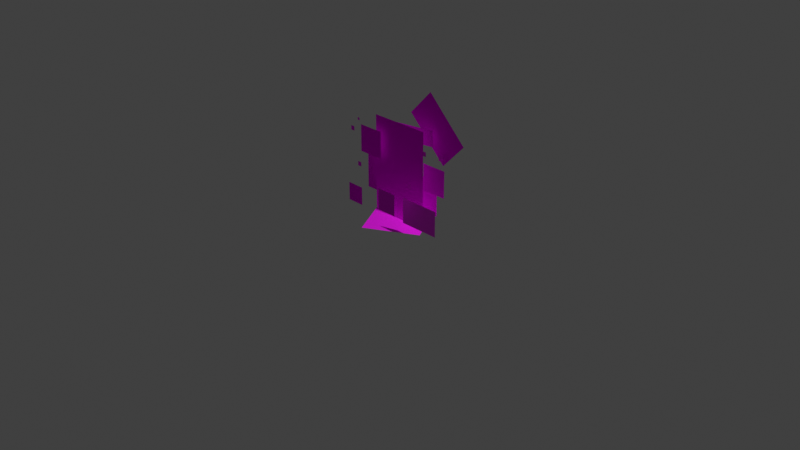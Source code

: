 # Source: file-v2-type2-forusdz.blend  (saved by Blender 4.1.24; exported with 4.5.12 LTS)
import bpy
from mathutils import Matrix  # noqa: F401  (used for matrix-valued properties, if any)

bpy.ops.wm.read_factory_settings(use_empty=True)
scene = bpy.context.scene
scene.name = 'Scene'

# ---- collections
col_collection = bpy.data.collections.new('Collection'); scene.collection.children.link(col_collection)

# ---- images (referenced by path relative to the original .blend; pixels are not part of the script)
import os
ASSET_DIR = os.environ.get("B2B_ASSET_DIR", "")  # directory of the original .blend (textures are referenced by path, not embedded)
HERE = os.path.dirname(os.path.abspath(__file__))  # packed textures are extracted next to this script under _unpacked/

def load_image(name, relpath, width, height, colorspace="sRGB"):
    """Load a texture the original file referenced (path relative to the .blend, or extracted next to this script)."""
    p = next((c for c in (os.path.join(HERE, relpath), os.path.join(ASSET_DIR, relpath)) if relpath and os.path.exists(c)), "")
    if p:
        img = bpy.data.images.load(p, check_existing=True)
        img.name = name
    else:  # same state as the original file: an image datablock whose file is absent (Cycles renders it pink)
        img = bpy.data.images.new(name, width, height)
        img.source = "FILE"
        img.filepath = "//" + (relpath or name)
    img.colorspace_settings.name = colorspace
    return img
img_poster_png_001 = load_image('poster.png.001', 'poster.png', 1024, 1024, 'sRGB')
img_name_png = load_image('name.png', 'name.png', 1024, 1024, 'sRGB')
img_asset_6_3x_png = load_image('Asset 6@3x.png', 'textures/3x/Asset 6@3x.png', 1024, 1024, 'sRGB')
img_trait1_png = load_image('trait1.png', 'trait-pngs/trait1.png', 1024, 1024, 'sRGB')
img_trait2_png = load_image('trait2.png', 'trait-pngs/trait2.png', 1024, 1024, 'sRGB')
img_trait3_png = load_image('trait3.png', 'trait-pngs/trait3.png', 1024, 1024, 'sRGB')
img_trait4_png = load_image('trait4.png', 'trait-pngs/trait4.png', 1024, 1024, 'sRGB')
img_asset_4_3x_png = load_image('Asset 4@3x.png', 'textures/3x/Asset 4@3x.png', 1024, 1024, 'sRGB')
img_asset_10_3x_png = load_image('Asset 10@3x.png', 'textures/3x/Asset 10@3x.png', 1024, 1024, 'sRGB')
img_asset_7_3x_png_001 = load_image('Asset 7@3x.png.001', 'textures/3x/Asset 7@3x.png', 1024, 1024, 'sRGB')
img_asset_8_3x_png = load_image('Asset 8@3x.png', 'textures/3x/Asset 8@3x.png', 1024, 1024, 'sRGB')
img_asset_9_3x_png = load_image('Asset 9@3x.png', 'textures/3x/Asset 9@3x.png', 1024, 1024, 'sRGB')
img_asset_11_3x_png = load_image('Asset 11@3x.png', 'textures/3x/Asset 11@3x.png', 1024, 1024, 'sRGB')

# ---- materials (node trees are filled in below, after node groups)
mat_postermaterial = bpy.data.materials.new('PosterMaterial')
mat_name = bpy.data.materials.new('name')
mat_floormaterial = bpy.data.materials.new('FloorMaterial')
mat_floormaterial.surface_render_method = 'BLENDED'
mat_floormaterial.blend_method = 'BLEND'
mat_floormaterial.use_transparent_shadow = False
mat_trait1 = bpy.data.materials.new('trait1')
mat_trait1.surface_render_method = 'BLENDED'
mat_trait1.blend_method = 'BLEND'
mat_trait2 = bpy.data.materials.new('trait2')
mat_trait3 = bpy.data.materials.new('trait3')
mat_trait4 = bpy.data.materials.new('trait4')
mat_trait4.surface_render_method = 'BLENDED'
mat_trait4.blend_method = 'BLEND'
mat_obj1 = bpy.data.materials.new('obj1')
mat_obj1.use_transparent_shadow = False
mat_obj2 = bpy.data.materials.new('obj2')
mat_obj2.use_transparent_shadow = False
mat_reddot = bpy.data.materials.new('reddot')
mat_yellowdot = bpy.data.materials.new('yellowdot')
mat_bluedot = bpy.data.materials.new('bluedot')
mat_obj4 = bpy.data.materials.new('obj4')
mat_obj4.use_transparent_shadow = False

# ---- material node trees
mat_postermaterial.use_nodes = True; mat_postermaterial.node_tree.nodes.clear()
_N = mat_postermaterial.node_tree.nodes; _L = mat_postermaterial.node_tree.links
n0 = _N.new('ShaderNodeOutputMaterial'); n0.name = 'Material Output'; n0.location = (472, 302)
n0.target = 'CYCLES'
n1 = _N.new('ShaderNodeBsdfPrincipled'); n1.name = 'Principled BSDF'; n1.location = (163, 355)
n1.inputs[2].default_value = 1.0
n1.inputs[13].default_value = 0.0
n1.inputs[25].default_value = 1.0
n2 = _N.new('ShaderNodeTexImage'); n2.name = 'Image Texture'; n2.location = (-180, 260)
n2.image = img_poster_png_001
n3 = _N.new('ShaderNodeOutputMaterial'); n3.name = 'Material Output.001'; n3.location = (0, 0)
n3.target = 'EEVEE'
n4 = _N.new('ShaderNodeMixShader'); n4.name = 'Mix Shader'; n4.location = (0, 0)
n4.label = 'Disable Shadow'
n4.hide = True
n5 = _N.new('ShaderNodeLightPath'); n5.name = 'Light Path'; n5.location = (0, 0)
n5.hide = True
n6 = _N.new('ShaderNodeBsdfTransparent'); n6.name = 'Transparent BSDF'; n6.location = (0, 0)
n6.hide = True
_L.new(n1.outputs[0], n0.inputs[0])
_L.new(n2.outputs[0], n1.inputs[0])
_L.new(n2.outputs[1], n1.inputs[4])
_L.new(n1.outputs[0], n4.inputs[1])
_L.new(n4.outputs[0], n3.inputs[0])
_L.new(n5.outputs[1], n4.inputs[0])
_L.new(n6.outputs[0], n4.inputs[2])
n0.is_active_output = True
mat_name.use_nodes = True; mat_name.node_tree.nodes.clear()
_N = mat_name.node_tree.nodes; _L = mat_name.node_tree.links
n0 = _N.new('ShaderNodeOutputMaterial'); n0.name = 'Material Output'; n0.location = (300, 300)
n0.target = 'CYCLES'
n1 = _N.new('ShaderNodeBsdfPrincipled'); n1.name = 'Principled BSDF'; n1.location = (10, 300)
n1.inputs[2].default_value = 1.0
n2 = _N.new('ShaderNodeTexImage'); n2.name = 'Image Texture'; n2.location = (-280, 260)
n2.image = img_name_png
n3 = _N.new('ShaderNodeOutputMaterial'); n3.name = 'Material Output.001'; n3.location = (0, 0)
n3.target = 'EEVEE'
n4 = _N.new('ShaderNodeMixShader'); n4.name = 'Mix Shader'; n4.location = (0, 0)
n4.label = 'Disable Shadow'
n4.hide = True
n5 = _N.new('ShaderNodeLightPath'); n5.name = 'Light Path'; n5.location = (0, 0)
n5.hide = True
n6 = _N.new('ShaderNodeBsdfTransparent'); n6.name = 'Transparent BSDF'; n6.location = (0, 0)
n6.hide = True
_L.new(n1.outputs[0], n0.inputs[0])
_L.new(n2.outputs[0], n1.inputs[0])
_L.new(n2.outputs[1], n1.inputs[4])
_L.new(n1.outputs[0], n4.inputs[1])
_L.new(n4.outputs[0], n3.inputs[0])
_L.new(n5.outputs[1], n4.inputs[0])
_L.new(n6.outputs[0], n4.inputs[2])
n0.is_active_output = True
mat_floormaterial.use_nodes = True; mat_floormaterial.node_tree.nodes.clear()
_N = mat_floormaterial.node_tree.nodes; _L = mat_floormaterial.node_tree.links
n0 = _N.new('ShaderNodeBsdfPrincipled'); n0.name = 'Principled BSDF'; n0.location = (10, 300)
n0.inputs[2].default_value = 1.0
n1 = _N.new('ShaderNodeOutputMaterial'); n1.name = 'Material Output'; n1.location = (300, 300)
n2 = _N.new('ShaderNodeTexImage'); n2.name = 'Image Texture'; n2.location = (-280, 260)
n2.image = img_asset_6_3x_png
_L.new(n0.outputs[0], n1.inputs[0])
_L.new(n2.outputs[0], n0.inputs[0])
_L.new(n2.outputs[1], n0.inputs[4])
n1.is_active_output = True
mat_trait1.use_nodes = True; mat_trait1.node_tree.nodes.clear()
_N = mat_trait1.node_tree.nodes; _L = mat_trait1.node_tree.links
n0 = _N.new('ShaderNodeBsdfPrincipled'); n0.name = 'Principled BSDF'; n0.location = (10, 300)
n0.inputs[2].default_value = 1.0
n0.inputs[13].default_value = 0.0
n0.inputs[25].default_value = 1.0
n1 = _N.new('ShaderNodeOutputMaterial'); n1.name = 'Material Output'; n1.location = (300, 300)
n1.target = 'CYCLES'
n2 = _N.new('ShaderNodeTexImage'); n2.name = 'Image Texture'; n2.location = (-280, 260)
n2.image = img_trait1_png
n3 = _N.new('ShaderNodeOutputMaterial'); n3.name = 'Material Output.001'; n3.location = (0, 0)
n3.target = 'EEVEE'
n4 = _N.new('ShaderNodeMixShader'); n4.name = 'Mix Shader'; n4.location = (0, 0)
n4.label = 'Disable Shadow'
n4.hide = True
n5 = _N.new('ShaderNodeLightPath'); n5.name = 'Light Path'; n5.location = (0, 0)
n5.hide = True
n6 = _N.new('ShaderNodeBsdfTransparent'); n6.name = 'Transparent BSDF'; n6.location = (0, 0)
n6.hide = True
_L.new(n0.outputs[0], n1.inputs[0])
_L.new(n2.outputs[0], n0.inputs[0])
_L.new(n2.outputs[1], n0.inputs[4])
_L.new(n0.outputs[0], n4.inputs[1])
_L.new(n4.outputs[0], n3.inputs[0])
_L.new(n5.outputs[1], n4.inputs[0])
_L.new(n6.outputs[0], n4.inputs[2])
n1.is_active_output = True
mat_trait2.use_nodes = True; mat_trait2.node_tree.nodes.clear()
_N = mat_trait2.node_tree.nodes; _L = mat_trait2.node_tree.links
n0 = _N.new('ShaderNodeBsdfPrincipled'); n0.name = 'Principled BSDF'; n0.location = (10, 300)
n0.inputs[2].default_value = 1.0
n1 = _N.new('ShaderNodeOutputMaterial'); n1.name = 'Material Output'; n1.location = (300, 300)
n1.target = 'CYCLES'
n2 = _N.new('ShaderNodeTexImage'); n2.name = 'Image Texture'; n2.location = (-280, 260)
n2.image = img_trait2_png
n3 = _N.new('ShaderNodeOutputMaterial'); n3.name = 'Material Output.001'; n3.location = (0, 0)
n3.target = 'EEVEE'
n4 = _N.new('ShaderNodeMixShader'); n4.name = 'Mix Shader'; n4.location = (0, 0)
n4.label = 'Disable Shadow'
n4.hide = True
n5 = _N.new('ShaderNodeLightPath'); n5.name = 'Light Path'; n5.location = (0, 0)
n5.hide = True
n6 = _N.new('ShaderNodeBsdfTransparent'); n6.name = 'Transparent BSDF'; n6.location = (0, 0)
n6.hide = True
_L.new(n0.outputs[0], n1.inputs[0])
_L.new(n2.outputs[0], n0.inputs[0])
_L.new(n2.outputs[1], n0.inputs[4])
_L.new(n0.outputs[0], n4.inputs[1])
_L.new(n4.outputs[0], n3.inputs[0])
_L.new(n5.outputs[1], n4.inputs[0])
_L.new(n6.outputs[0], n4.inputs[2])
n1.is_active_output = True
mat_trait3.use_nodes = True; mat_trait3.node_tree.nodes.clear()
_N = mat_trait3.node_tree.nodes; _L = mat_trait3.node_tree.links
n0 = _N.new('ShaderNodeBsdfPrincipled'); n0.name = 'Principled BSDF'; n0.location = (10, 300)
n0.inputs[2].default_value = 1.0
n1 = _N.new('ShaderNodeOutputMaterial'); n1.name = 'Material Output'; n1.location = (300, 300)
n1.target = 'CYCLES'
n2 = _N.new('ShaderNodeTexImage'); n2.name = 'Image Texture'; n2.location = (-280, 260)
n2.image = img_trait3_png
n3 = _N.new('ShaderNodeOutputMaterial'); n3.name = 'Material Output.001'; n3.location = (0, 0)
n3.target = 'EEVEE'
n4 = _N.new('ShaderNodeMixShader'); n4.name = 'Mix Shader'; n4.location = (0, 0)
n4.label = 'Disable Shadow'
n4.hide = True
n5 = _N.new('ShaderNodeLightPath'); n5.name = 'Light Path'; n5.location = (0, 0)
n5.hide = True
n6 = _N.new('ShaderNodeBsdfTransparent'); n6.name = 'Transparent BSDF'; n6.location = (0, 0)
n6.hide = True
_L.new(n0.outputs[0], n1.inputs[0])
_L.new(n2.outputs[0], n0.inputs[0])
_L.new(n2.outputs[1], n0.inputs[4])
_L.new(n0.outputs[0], n4.inputs[1])
_L.new(n4.outputs[0], n3.inputs[0])
_L.new(n5.outputs[1], n4.inputs[0])
_L.new(n6.outputs[0], n4.inputs[2])
n1.is_active_output = True
mat_trait4.use_nodes = True; mat_trait4.node_tree.nodes.clear()
_N = mat_trait4.node_tree.nodes; _L = mat_trait4.node_tree.links
n0 = _N.new('ShaderNodeBsdfPrincipled'); n0.name = 'Principled BSDF'; n0.location = (10, 300)
n0.inputs[2].default_value = 1.0
n0.inputs[13].default_value = 0.0
n0.inputs[20].default_value = 0.0
n0.inputs[25].default_value = 0.0
n1 = _N.new('ShaderNodeOutputMaterial'); n1.name = 'Material Output'; n1.location = (300, 300)
n1.target = 'CYCLES'
n2 = _N.new('ShaderNodeTexImage'); n2.name = 'Image Texture'; n2.location = (-280, 260)
n2.image = img_trait4_png
n3 = _N.new('ShaderNodeOutputMaterial'); n3.name = 'Material Output.001'; n3.location = (0, 0)
n3.target = 'EEVEE'
n4 = _N.new('ShaderNodeMixShader'); n4.name = 'Mix Shader'; n4.location = (0, 0)
n4.label = 'Disable Shadow'
n4.hide = True
n5 = _N.new('ShaderNodeLightPath'); n5.name = 'Light Path'; n5.location = (0, 0)
n5.hide = True
n6 = _N.new('ShaderNodeBsdfTransparent'); n6.name = 'Transparent BSDF'; n6.location = (0, 0)
n6.hide = True
_L.new(n0.outputs[0], n1.inputs[0])
_L.new(n2.outputs[0], n0.inputs[0])
_L.new(n2.outputs[1], n0.inputs[4])
_L.new(n0.outputs[0], n4.inputs[1])
_L.new(n4.outputs[0], n3.inputs[0])
_L.new(n5.outputs[1], n4.inputs[0])
_L.new(n6.outputs[0], n4.inputs[2])
n1.is_active_output = True
mat_obj1.use_nodes = True; mat_obj1.node_tree.nodes.clear()
_N = mat_obj1.node_tree.nodes; _L = mat_obj1.node_tree.links
n0 = _N.new('ShaderNodeBsdfPrincipled'); n0.name = 'Principled BSDF'; n0.location = (10, 300)
n0.inputs[2].default_value = 1.0
n0.inputs[13].default_value = 0.0
n1 = _N.new('ShaderNodeOutputMaterial'); n1.name = 'Material Output'; n1.location = (300, 300)
n2 = _N.new('ShaderNodeTexImage'); n2.name = 'Image Texture'; n2.location = (-280, 260)
n2.image = img_asset_4_3x_png
_L.new(n0.outputs[0], n1.inputs[0])
_L.new(n2.outputs[0], n0.inputs[0])
_L.new(n2.outputs[1], n0.inputs[4])
n1.is_active_output = True
mat_obj2.use_nodes = True; mat_obj2.node_tree.nodes.clear()
_N = mat_obj2.node_tree.nodes; _L = mat_obj2.node_tree.links
n0 = _N.new('ShaderNodeBsdfPrincipled'); n0.name = 'Principled BSDF'; n0.location = (10, 300)
n1 = _N.new('ShaderNodeOutputMaterial'); n1.name = 'Material Output'; n1.location = (300, 300)
n2 = _N.new('ShaderNodeTexImage'); n2.name = 'Image Texture'; n2.location = (-280, 260)
n2.image = img_asset_10_3x_png
_L.new(n0.outputs[0], n1.inputs[0])
_L.new(n2.outputs[0], n0.inputs[0])
_L.new(n2.outputs[1], n0.inputs[4])
n1.is_active_output = True
mat_reddot.use_nodes = True; mat_reddot.node_tree.nodes.clear()
_N = mat_reddot.node_tree.nodes; _L = mat_reddot.node_tree.links
n0 = _N.new('ShaderNodeBsdfPrincipled'); n0.name = 'Principled BSDF'; n0.location = (10, 300)
n0.inputs[2].default_value = 1.0
n1 = _N.new('ShaderNodeOutputMaterial'); n1.name = 'Material Output'; n1.location = (300, 300)
n1.target = 'CYCLES'
n2 = _N.new('ShaderNodeTexImage'); n2.name = 'Image Texture'; n2.location = (-280, 260)
n2.image = img_asset_7_3x_png_001
n3 = _N.new('ShaderNodeOutputMaterial'); n3.name = 'Material Output.001'; n3.location = (0, 0)
n3.target = 'EEVEE'
n4 = _N.new('ShaderNodeMixShader'); n4.name = 'Mix Shader'; n4.location = (0, 0)
n4.label = 'Disable Shadow'
n4.hide = True
n5 = _N.new('ShaderNodeLightPath'); n5.name = 'Light Path'; n5.location = (0, 0)
n5.hide = True
n6 = _N.new('ShaderNodeBsdfTransparent'); n6.name = 'Transparent BSDF'; n6.location = (0, 0)
n6.hide = True
_L.new(n0.outputs[0], n1.inputs[0])
_L.new(n2.outputs[0], n0.inputs[0])
_L.new(n2.outputs[1], n0.inputs[4])
_L.new(n0.outputs[0], n4.inputs[1])
_L.new(n4.outputs[0], n3.inputs[0])
_L.new(n5.outputs[1], n4.inputs[0])
_L.new(n6.outputs[0], n4.inputs[2])
n1.is_active_output = True
mat_yellowdot.use_nodes = True; mat_yellowdot.node_tree.nodes.clear()
_N = mat_yellowdot.node_tree.nodes; _L = mat_yellowdot.node_tree.links
n0 = _N.new('ShaderNodeBsdfPrincipled'); n0.name = 'Principled BSDF'; n0.location = (10, 300)
n0.inputs[2].default_value = 1.0
n1 = _N.new('ShaderNodeOutputMaterial'); n1.name = 'Material Output'; n1.location = (300, 300)
n1.target = 'CYCLES'
n2 = _N.new('ShaderNodeTexImage'); n2.name = 'Image Texture'; n2.location = (-280, 260)
n2.image = img_asset_8_3x_png
n3 = _N.new('ShaderNodeOutputMaterial'); n3.name = 'Material Output.001'; n3.location = (0, 0)
n3.target = 'EEVEE'
n4 = _N.new('ShaderNodeMixShader'); n4.name = 'Mix Shader'; n4.location = (0, 0)
n4.label = 'Disable Shadow'
n4.hide = True
n5 = _N.new('ShaderNodeLightPath'); n5.name = 'Light Path'; n5.location = (0, 0)
n5.hide = True
n6 = _N.new('ShaderNodeBsdfTransparent'); n6.name = 'Transparent BSDF'; n6.location = (0, 0)
n6.hide = True
_L.new(n0.outputs[0], n1.inputs[0])
_L.new(n2.outputs[0], n0.inputs[0])
_L.new(n2.outputs[1], n0.inputs[4])
_L.new(n0.outputs[0], n4.inputs[1])
_L.new(n4.outputs[0], n3.inputs[0])
_L.new(n5.outputs[1], n4.inputs[0])
_L.new(n6.outputs[0], n4.inputs[2])
n1.is_active_output = True
mat_bluedot.use_nodes = True; mat_bluedot.node_tree.nodes.clear()
_N = mat_bluedot.node_tree.nodes; _L = mat_bluedot.node_tree.links
n0 = _N.new('ShaderNodeBsdfPrincipled'); n0.name = 'Principled BSDF'; n0.location = (10, 300)
n0.inputs[2].default_value = 1.0
n1 = _N.new('ShaderNodeOutputMaterial'); n1.name = 'Material Output'; n1.location = (300, 300)
n1.target = 'CYCLES'
n2 = _N.new('ShaderNodeTexImage'); n2.name = 'Image Texture'; n2.location = (-280, 260)
n2.image = img_asset_9_3x_png
n3 = _N.new('ShaderNodeOutputMaterial'); n3.name = 'Material Output.001'; n3.location = (0, 0)
n3.target = 'EEVEE'
n4 = _N.new('ShaderNodeMixShader'); n4.name = 'Mix Shader'; n4.location = (0, 0)
n4.label = 'Disable Shadow'
n4.hide = True
n5 = _N.new('ShaderNodeLightPath'); n5.name = 'Light Path'; n5.location = (0, 0)
n5.hide = True
n6 = _N.new('ShaderNodeBsdfTransparent'); n6.name = 'Transparent BSDF'; n6.location = (0, 0)
n6.hide = True
_L.new(n0.outputs[0], n1.inputs[0])
_L.new(n2.outputs[0], n0.inputs[0])
_L.new(n2.outputs[1], n0.inputs[4])
_L.new(n0.outputs[0], n4.inputs[1])
_L.new(n4.outputs[0], n3.inputs[0])
_L.new(n5.outputs[1], n4.inputs[0])
_L.new(n6.outputs[0], n4.inputs[2])
n1.is_active_output = True
mat_obj4.use_nodes = True; mat_obj4.node_tree.nodes.clear()
_N = mat_obj4.node_tree.nodes; _L = mat_obj4.node_tree.links
n0 = _N.new('ShaderNodeBsdfPrincipled'); n0.name = 'Principled BSDF'; n0.location = (10, 300)
n0.inputs[2].default_value = 1.0
n0.inputs[13].default_value = 0.0
n1 = _N.new('ShaderNodeOutputMaterial'); n1.name = 'Material Output'; n1.location = (300, 300)
n2 = _N.new('ShaderNodeTexImage'); n2.name = 'Image Texture'; n2.location = (-280, 260)
n2.image = img_asset_11_3x_png
_L.new(n0.outputs[0], n1.inputs[0])
_L.new(n2.outputs[0], n0.inputs[0])
_L.new(n2.outputs[1], n0.inputs[4])
n1.is_active_output = True

# ---- world
world_world = bpy.data.worlds.new('World'); scene.world = world_world
world_world.use_nodes = True; world_world.node_tree.nodes.clear()
_N = world_world.node_tree.nodes; _L = world_world.node_tree.links
n0 = _N.new('ShaderNodeOutputWorld'); n0.name = 'World Output'; n0.location = (300, 300)
n1 = _N.new('ShaderNodeBackground'); n1.name = 'Background'; n1.location = (10, 300)
n1.inputs[0].default_value = (0.05088, 0.05088, 0.05088, 1.0)
_L.new(n1.outputs[0], n0.inputs[0])
n0.is_active_output = True
world_world.color = (0.05088, 0.05088, 0.05088)
world_world.use_sun_shadow = False
world_world.sun_shadow_jitter_overblur = 0.0

# ---- cameras
cam_camera = bpy.data.cameras.new('Camera')
cam_camera.clip_end = 100.0
cam_camera.ortho_scale = 7.314

# ---- lights
light_light = bpy.data.lights.new('Light', 'POINT')
light_light.transmission_factor = 0.0
light_light.energy = 1000.0
light_light.shadow_soft_size = 0.1
light_light.shadow_maximum_resolution = 0.006
light_light.use_absolute_resolution = True

# ---- meshes
me_plane_002 = bpy.data.meshes.new('Plane.002')
me_plane_002.from_pydata([(-0.5, 3.278e-08, 0.0), (0.5, 3.278e-08, 0.0), (-0.5, -3.278e-08, 1.5), (0.5, -3.278e-08, 1.5)], [], [(0, 1, 3), (0, 3, 2)])
_uv = me_plane_002.uv_layers.new(name='UVMap')
_uv.uv.foreach_set('vector', [0.0, 0.0, 1.0, 0.0, 1.0, 1.0, 0.0, 0.0, 1.0, 1.0, 0.0, 1.0])
me_plane_002.materials.append(mat_postermaterial)
me_plane_002.update()
me_plane_002.normals_split_custom_set([tuple(v) for v in zip(*[iter([0.0, -1.0, -4.371e-08, 0.0, -1.0, -4.371e-08, 0.0, -1.0, -4.371e-08, 0.0, -1.0, -4.371e-08, 0.0, -1.0, -4.371e-08, 0.0, -1.0, -4.371e-08])] * 3)])
me_plane_005 = bpy.data.meshes.new('Plane.005')
me_plane_005.from_pydata([(-0.5, -0.5, 0.0), (0.5, -0.5, 0.0), (-0.5, 0.5, 0.0), (0.5, 0.5, 0.0)], [], [(0, 1, 3, 2)])
_uv = me_plane_005.uv_layers.new(name='UVMap')
_uv.uv.foreach_set('vector', [0.0, 0.0, 1.0, 0.0, 1.0, 1.0, 0.0, 1.0])
me_plane_005.materials.append(mat_name)
me_plane_005.update()
me_plane_008 = bpy.data.meshes.new('Plane.008')
me_plane_008.from_pydata([(-1.0, -1.0, 0.0), (1.0, -1.0, 0.0), (-1.0, 1.0, 0.0), (1.0, 1.0, 0.0)], [], [(0, 1, 3, 2)])
_uv = me_plane_008.uv_layers.new(name='UVMap')
_uv.uv.foreach_set('vector', [0.0, 0.0, 1.0, 0.0, 1.0, 1.0, 0.0, 1.0])
me_plane_008.materials.append(mat_floormaterial)
me_plane_008.update()
me_plane_009 = bpy.data.meshes.new('Plane.009')
me_plane_009.from_pydata([(-1.0, -1.0, 0.0), (1.0, -1.0, 0.0), (-1.0, 1.0, 0.0), (1.0, 1.0, 0.0)], [], [(0, 1, 3, 2)])
_uv = me_plane_009.uv_layers.new(name='UVMap')
_uv.uv.foreach_set('vector', [0.0, 0.0, 1.0, 0.0, 1.0, 1.0, 0.0, 1.0])
me_plane_009.materials.append(mat_trait1)
me_plane_009.update()
me_plane_010 = bpy.data.meshes.new('Plane.010')
me_plane_010.from_pydata([(-1.0, -1.0, 0.0), (1.0, -1.0, 0.0), (-1.0, 1.0, 0.0), (1.0, 1.0, 0.0)], [], [(0, 1, 3, 2)])
_uv = me_plane_010.uv_layers.new(name='UVMap')
_uv.uv.foreach_set('vector', [0.0, 0.0, 1.0, 0.0, 1.0, 1.0, 0.0, 1.0])
me_plane_010.materials.append(mat_trait2)
me_plane_010.update()
me_plane_011 = bpy.data.meshes.new('Plane.011')
me_plane_011.from_pydata([(-1.0, -1.0, 0.0), (1.0, -1.0, 0.0), (-1.0, 1.0, 0.0), (1.0, 1.0, 0.0)], [], [(0, 1, 3, 2)])
_uv = me_plane_011.uv_layers.new(name='UVMap')
_uv.uv.foreach_set('vector', [0.0, 0.0, 1.0, 0.0, 1.0, 1.0, 0.0, 1.0])
me_plane_011.materials.append(mat_trait3)
me_plane_011.update()
me_plane_012 = bpy.data.meshes.new('Plane.012')
me_plane_012.from_pydata([(-1.0, -1.0, 0.0), (1.0, -1.0, 0.0), (-1.0, 1.0, 0.0), (1.0, 1.0, 0.0)], [], [(0, 1, 3, 2)])
_uv = me_plane_012.uv_layers.new(name='UVMap')
_uv.uv.foreach_set('vector', [0.0, 0.0, 1.0, 0.0, 1.0, 1.0, 0.0, 1.0])
me_plane_012.materials.append(mat_trait4)
me_plane_012.update()
me_plane_013 = bpy.data.meshes.new('Plane.013')
me_plane_013.from_pydata([(-1.0, -1.0, 0.0), (1.0, -1.0, 0.0), (-1.0, 1.0, 0.0), (1.0, 1.0, 0.0)], [], [(0, 1, 3, 2)])
_uv = me_plane_013.uv_layers.new(name='UVMap')
_uv.uv.foreach_set('vector', [0.0, 0.0, 1.0, 0.0, 1.0, 1.0, 0.0, 1.0])
me_plane_013.materials.append(mat_obj1)
me_plane_013.update()
me_plane_014 = bpy.data.meshes.new('Plane.014')
me_plane_014.from_pydata([(-1.0, -1.0, 0.0), (1.0, -1.0, 0.0), (-1.0, 1.0, 0.0), (1.0, 1.0, 0.0)], [], [(0, 1, 3, 2)])
_uv = me_plane_014.uv_layers.new(name='UVMap')
_uv.uv.foreach_set('vector', [0.0, 0.0, 1.0, 0.0, 1.0, 1.0, 0.0, 1.0])
me_plane_014.materials.append(mat_obj2)
me_plane_014.update()
me_plane_001 = bpy.data.meshes.new('Plane.001')
me_plane_001.from_pydata([(-1.0, -1.0, 0.0), (1.0, -1.0, 0.0), (-1.0, 1.0, 0.0), (1.0, 1.0, 0.0)], [], [(0, 1, 3, 2)])
_uv = me_plane_001.uv_layers.new(name='UVMap')
_uv.uv.foreach_set('vector', [0.0, 0.0, 1.0, 0.0, 1.0, 1.0, 0.0, 1.0])
me_plane_001.materials.append(mat_reddot)
me_plane_001.update()
me_plane_003 = bpy.data.meshes.new('Plane.003')
me_plane_003.from_pydata([(-1.0, -1.0, 0.0), (1.0, -1.0, 0.0), (-1.0, 1.0, 0.0), (1.0, 1.0, 0.0)], [], [(0, 1, 3, 2)])
_uv = me_plane_003.uv_layers.new(name='UVMap')
_uv.uv.foreach_set('vector', [0.0, 0.0, 1.0, 0.0, 1.0, 1.0, 0.0, 1.0])
me_plane_003.materials.append(mat_reddot)
me_plane_003.update()
me_plane_004 = bpy.data.meshes.new('Plane.004')
me_plane_004.from_pydata([(-1.0, -1.0, 0.0), (1.0, -1.0, 0.0), (-1.0, 1.0, 0.0), (1.0, 1.0, 0.0)], [], [(0, 1, 3, 2)])
_uv = me_plane_004.uv_layers.new(name='UVMap')
_uv.uv.foreach_set('vector', [0.0, 0.0, 1.0, 0.0, 1.0, 1.0, 0.0, 1.0])
me_plane_004.materials.append(mat_yellowdot)
me_plane_004.update()
me_plane_006 = bpy.data.meshes.new('Plane.006')
me_plane_006.from_pydata([(-1.0, -1.0, 0.0), (1.0, -1.0, 0.0), (-1.0, 1.0, 0.0), (1.0, 1.0, 0.0)], [], [(0, 1, 3, 2)])
_uv = me_plane_006.uv_layers.new(name='UVMap')
_uv.uv.foreach_set('vector', [0.0, 0.0, 1.0, 0.0, 1.0, 1.0, 0.0, 1.0])
me_plane_006.materials.append(mat_yellowdot)
me_plane_006.update()
me_plane_007 = bpy.data.meshes.new('Plane.007')
me_plane_007.from_pydata([(-1.0, -1.0, 0.0), (1.0, -1.0, 0.0), (-1.0, 1.0, 0.0), (1.0, 1.0, 0.0)], [], [(0, 1, 3, 2)])
_uv = me_plane_007.uv_layers.new(name='UVMap')
_uv.uv.foreach_set('vector', [0.0, 0.0, 1.0, 0.0, 1.0, 1.0, 0.0, 1.0])
me_plane_007.materials.append(mat_bluedot)
me_plane_007.update()
me_plane_022 = bpy.data.meshes.new('Plane.022')
me_plane_022.from_pydata([(-1.0, -1.0, 0.0), (1.0, -1.0, 0.0), (-1.0, 1.0, 0.0), (1.0, 1.0, 0.0)], [], [(0, 1, 3, 2)])
_uv = me_plane_022.uv_layers.new(name='UVMap')
_uv.uv.foreach_set('vector', [0.0, 0.0, 1.0, 0.0, 1.0, 1.0, 0.0, 1.0])
me_plane_022.materials.append(mat_bluedot)
me_plane_022.update()
me_plane_016 = bpy.data.meshes.new('Plane.016')
me_plane_016.from_pydata([(-1.0, -1.0, 0.0), (1.0, -1.0, 0.0), (-1.0, 1.0, 0.0), (1.0, 1.0, 0.0)], [], [(0, 1, 3, 2)])
_uv = me_plane_016.uv_layers.new(name='UVMap')
_uv.uv.foreach_set('vector', [0.0, 0.0, 1.0, 0.0, 1.0, 1.0, 0.0, 1.0])
me_plane_016.materials.append(mat_obj4)
me_plane_016.update()

# ---- objects
ob_plane = bpy.data.objects.new('Plane', me_plane_002)
ob_light = bpy.data.objects.new('Light', light_light)
ob_camera = bpy.data.objects.new('Camera', cam_camera)
ob_banner = bpy.data.objects.new('Banner', me_plane_005)
ob_floor = bpy.data.objects.new('Floor', me_plane_008)
ob_trait1 = bpy.data.objects.new('trait1', me_plane_009)
ob_trait2 = bpy.data.objects.new('trait2', me_plane_010)
ob_trait3 = bpy.data.objects.new('trait3', me_plane_011)
ob_trait4 = bpy.data.objects.new('trait4', me_plane_012)
ob_obj1 = bpy.data.objects.new('obj1', me_plane_013)
ob_obj2 = bpy.data.objects.new('obj2', me_plane_014)
ob_dot1 = bpy.data.objects.new('dot1', me_plane_001)
ob_dot2 = bpy.data.objects.new('dot2', me_plane_003)
ob_dot3 = bpy.data.objects.new('dot3', me_plane_004)
ob_dot4 = bpy.data.objects.new('dot4', me_plane_006)
ob_dot5 = bpy.data.objects.new('dot5', me_plane_007)
ob_dot6 = bpy.data.objects.new('dot6', me_plane_022)
ob_obj1_001 = bpy.data.objects.new('obj1.001', me_plane_016)

# ---- transforms, parenting, visibility, modifiers, constraints
ob_plane.location = (0.0, 0.0, -0.01445)
ob_plane.rotation_mode = 'QUATERNION'
ob_plane.rotation_quaternion = (1.0, 0.0, 0.0, 0.0)
ob_plane.scale = (0.672, 0.7, 0.7)
ob_plane.visible_shadow = False
ob_light.location = (4.076, 1.005, 5.904)
ob_light.rotation_euler = (0.6503, 0.05522, 1.866)
ob_light.lock_rotations_4d = False
ob_light.empty_display_type = 'ARROWS'
ob_light.color = (0.0, 0.0, 0.0, 0.0)
ob_light.lineart.crease_threshold = 0.0
ob_camera.location = (7.359, -6.926, 4.958)
ob_camera.rotation_euler = (1.109, 0.0, 0.8149)
ob_camera.lock_rotations_4d = False
ob_camera.empty_display_type = 'ARROWS'
ob_camera.color = (0.0, 0.0, 0.0, 0.0)
ob_camera.display_type = 'WIRE'
ob_camera.lineart.crease_threshold = 0.0
ob_banner.location = (0.0, 0.1, 0.9089)
ob_banner.rotation_euler = (1.571, -0.1009, 0.0)
ob_banner.scale = (0.73, 0.17, 0.9)
ob_banner.visible_shadow = False
ob_floor.location = (0.0, 0.0, 0.0)
ob_floor.rotation_euler = (0.0, -0.0, 2.094)
ob_floor.scale = (0.3, 0.3, 0.3)
ob_trait1.location = (-0.34, -0.06827, 0.76)
ob_trait1.rotation_euler = (1.571, -0.0, 0.0)
ob_trait1.scale = (0.145, 0.145, 0.145)
ob_trait1.lock_scale = (True, True, True)
ob_trait1.visible_shadow = False
ob_trait2.location = (0.3635, 0.12, 0.5)
ob_trait2.rotation_euler = (1.571, -0.0, 0.0)
ob_trait2.scale = (0.145, 0.145, 0.145)
ob_trait2.lock_scale = (True, True, True)
ob_trait2.visible_shadow = False
ob_trait3.location = (0.22, -0.3767, 0.38)
ob_trait3.rotation_euler = (1.571, -0.0, 0.0)
ob_trait3.scale = (0.112, 0.112, 0.112)
ob_trait3.lock_scale = (True, True, True)
ob_trait3.visible_shadow = False
ob_trait4.location = (-0.433, -0.2, 0.2)
ob_trait4.rotation_euler = (1.571, -0.0, 0.0)
ob_trait4.scale = (0.09767, 0.09767, 0.09767)
ob_trait4.lock_scale = (True, True, True)
ob_trait4.visible_shadow = False
ob_obj1.location = (0.3449, 0.1735, 1.02)
ob_obj1.rotation_euler = (1.571, 0.7679, -1.295e-07)
ob_obj1.scale = (0.3141, 0.1913, 0.08)
ob_obj1.lock_scale = (True, True, True)
ob_obj2.location = (0.4601, -0.1731, 0.2341)
ob_obj2.rotation_euler = (1.571, -0.0, 0.0)
ob_obj2.scale = (0.2217, 0.1357, 0.12)
ob_obj2.lock_scale = (True, True, True)
ob_dot1.location = (-0.4231, -0.1477, 0.5165)
ob_dot1.rotation_euler = (1.571, -0.0, 0.0)
ob_dot1.scale = (0.024, 0.024, 0.12)
ob_dot1.lock_scale = (True, True, True)
ob_dot1.visible_shadow = False
ob_dot2.location = (0.4055, -0.05536, 0.848)
ob_dot2.rotation_euler = (1.571, -0.0, 0.0)
ob_dot2.scale = (0.024, 0.024, 0.12)
ob_dot2.lock_scale = (True, True, True)
ob_dot2.visible_shadow = False
ob_dot3.location = (0.4361, 0.1427, 0.7527)
ob_dot3.rotation_euler = (1.571, -0.0, 0.0)
ob_dot3.scale = (0.0312, 0.0312, 0.12)
ob_dot3.lock_scale = (True, True, True)
ob_dot3.visible_shadow = False
ob_dot4.location = (-0.557, -0.03595, 0.9344)
ob_dot4.rotation_euler = (1.571, -0.0, 0.0)
ob_dot4.scale = (0.01404, 0.01404, 0.12)
ob_dot4.lock_scale = (True, True, True)
ob_dot4.visible_shadow = False
ob_dot5.location = (-0.5735, -0.1007, 0.8486)
ob_dot5.rotation_euler = (1.571, -0.0, 0.0)
ob_dot5.scale = (0.024, 0.024, 0.12)
ob_dot5.lock_scale = (True, True, True)
ob_dot5.visible_shadow = False
ob_dot6.location = (0.2395, -0.08845, 0.4616)
ob_dot6.rotation_euler = (1.571, -0.0, 0.0)
ob_dot6.scale = (0.024, 0.024, 0.12)
ob_dot6.lock_scale = (True, True, True)
ob_dot6.visible_shadow = False
ob_obj1_001.location = (-0.2473, 0.2673, 0.218)
ob_obj1_001.rotation_euler = (1.571, -0.0, 0.0)
ob_obj1_001.scale = (0.5141, 0.1913, 0.08)
ob_obj1_001.lock_scale = (True, True, True)

# ---- collection membership
scene.collection.objects.link(ob_plane)
col_collection.objects.link(ob_light)
col_collection.objects.link(ob_camera)
col_collection.objects.link(ob_banner)
col_collection.objects.link(ob_floor)
col_collection.objects.link(ob_trait1)
col_collection.objects.link(ob_trait2)
col_collection.objects.link(ob_trait3)
col_collection.objects.link(ob_trait4)
col_collection.objects.link(ob_obj1)
col_collection.objects.link(ob_obj2)
col_collection.objects.link(ob_dot1)
col_collection.objects.link(ob_dot2)
col_collection.objects.link(ob_dot3)
col_collection.objects.link(ob_dot4)
col_collection.objects.link(ob_dot5)
col_collection.objects.link(ob_dot6)
col_collection.objects.link(ob_obj1_001)

# ---- scene / render settings (as saved in the file)
scene.camera = ob_camera
scene.frame_start = 1; scene.frame_end = 250; scene.frame_set(234)
scene.render.engine = 'BLENDER_EEVEE_NEXT'
scene.render.fps = 15
scene.cycles.sampling_pattern = 'TABULATED_SOBOL'
scene.eevee.ray_tracing_options.trace_max_roughness = 0.0
scene.view_settings.view_transform = 'Standard'
bpy.context.view_layer.update()
